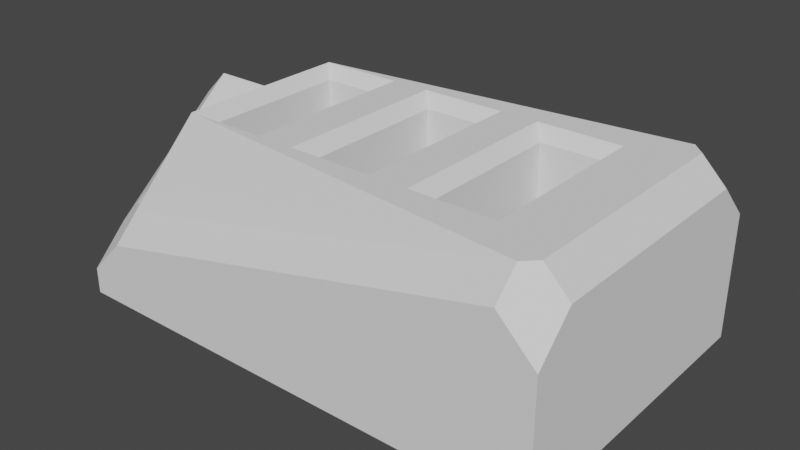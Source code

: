 # Source: usb_stand_0.2mm_hole_offset.blend  (saved by Blender 2.91.10; exported with 4.5.12 LTS)
import bpy
from mathutils import Matrix  # noqa: F401  (used for matrix-valued properties, if any)

bpy.ops.wm.read_factory_settings(use_empty=True)
scene = bpy.context.scene
scene.name = 'Scene'

# ---- collections
col_collection = bpy.data.collections.new('Collection'); scene.collection.children.link(col_collection)

# ---- world
world_world = bpy.data.worlds.new('World'); scene.world = world_world
world_world.use_nodes = True; world_world.node_tree.nodes.clear()
_N = world_world.node_tree.nodes; _L = world_world.node_tree.links
n0 = _N.new('ShaderNodeOutputWorld'); n0.name = 'World Output'; n0.location = (300, 300)
n1 = _N.new('ShaderNodeBackground'); n1.name = 'Background'; n1.location = (10, 300)
n1.inputs[0].default_value = (0.05088, 0.05088, 0.05088, 1.0)
_L.new(n1.outputs[0], n0.inputs[0])
n0.is_active_output = True
world_world.color = (0.05088, 0.05088, 0.05088)
world_world.use_sun_shadow = False
world_world.sun_shadow_jitter_overblur = 0.0

# ---- meshes
me_vert = bpy.data.meshes.new('Vert')
me_vert.from_pydata([(0.0, 0.0, 0.0), (0.0, 25.0, 0.0), (40.0, 0.0, 0.0), (40.0, 25.0, 0.0), (17.55, 6.3, 5.0), (17.55, 18.7, 5.0), (22.45, 6.3, 5.0), (22.45, 18.7, 5.0), (27.55, 6.3, 5.0), (27.55, 18.7, 5.0), (32.45, 6.3, 5.0), (32.45, 18.7, 5.0), (7.55, 6.3, 5.0), (7.55, 18.7, 5.0), (12.45, 6.3, 5.0), (12.45, 18.7, 5.0), (6.55, 5.3, 15.0), (7.55, 6.3, 14.0), (7.55, 18.7, 14.0), (6.55, 19.7, 15.0), (13.45, 5.3, 15.0), (12.45, 6.3, 14.0), (13.45, 19.7, 15.0), (12.45, 18.7, 14.0), (26.55, 5.3, 15.0), (27.55, 6.3, 14.0), (33.45, 19.7, 15.0), (32.45, 18.7, 14.0), (33.45, 5.3, 15.0), (32.45, 6.3, 14.0), (27.55, 18.7, 14.0), (26.55, 19.7, 15.0), (23.45, 19.7, 15.0), (22.45, 18.7, 14.0), (16.55, 19.7, 15.0), (17.55, 18.7, 14.0), (16.55, 5.3, 15.0), (17.55, 6.3, 14.0), (23.45, 5.3, 15.0), (22.45, 6.3, 14.0), (6.55, 12.5, 15.0), (13.45, 12.5, 15.0), (33.45, 12.5, 15.0), (26.55, 12.5, 15.0), (16.55, 12.5, 15.0), (23.45, 12.5, 15.0), (-1.44e-08, 7.451e-09, 2.11), (-1.44e-08, 25.0, 2.11), (40.0, 0.0, 10.0), (40.0, 25.0, 10.0), (2.0, 12.5, 15.0), (0.0, 12.5, 13.0), (38.0, 12.5, 15.0), (3.0, 7.451e-09, 5.11), (3.0, 2.0, 7.11), (2.0, 3.0, 7.11), (-1.44e-08, 3.0, 5.11), (3.0, 23.0, 7.11), (3.0, 25.0, 5.11), (-1.44e-08, 22.0, 5.11), (2.0, 22.0, 7.11), (40.0, 3.0, 13.0), (38.0, 3.0, 15.0), (37.0, 2.0, 15.0), (37.0, 0.0, 13.0), (38.0, 22.0, 15.0), (40.0, 22.0, 13.0), (37.0, 25.0, 13.0), (37.0, 23.0, 15.0), (2.5, 22.5, 7.11), (2.5, 2.5, 7.11)], [], [(29, 27, 11, 10), (33, 7, 6, 39), (40, 50, 55), (38, 45, 32, 33, 39), (37, 4, 5, 35), (61, 66, 65, 52, 62), (9, 30, 25, 8), (2, 3, 49, 66, 61, 48), (59, 69, 58), (34, 44, 36, 37, 35), (8, 25, 29, 10), (30, 31, 43), (11, 27, 30, 9), (4, 37, 39, 6), (20, 41, 22, 23, 21), (23, 18, 13, 15), (17, 21, 14, 12), (7, 33, 35, 5), (0, 2, 48, 64, 53, 46), (61, 62, 63, 64, 48), (5, 4, 6, 7), (15, 13, 12, 14), (22, 19, 18, 23), (16, 20, 21, 17), (29, 25, 24, 28), (9, 8, 10, 11), (35, 33, 32, 34), (1, 3, 2, 0), (39, 37, 36, 38), (26, 31, 30, 27), (1, 0, 46, 56, 51, 59, 47), (40, 60, 50), (3, 1, 47, 58, 67, 49), (65, 66, 49, 67, 68), (63, 16, 54), (23, 15, 14, 21), (63, 54, 53, 64), (51, 56, 55, 50), (17, 18, 19, 40, 16), (50, 60, 59, 51), (57, 68, 67, 58), (28, 24, 43, 45, 38, 36, 44, 41, 20, 16, 63, 62, 52, 42), (54, 16, 70), (16, 40, 70), (70, 40, 55), (40, 69, 60), (19, 22, 41, 44, 34, 32, 45, 43, 31, 26, 42, 52, 65, 68), (40, 19, 69), (69, 19, 57), (57, 19, 68), (18, 17, 12, 13), (56, 53, 70), (27, 29, 28, 42, 26), (47, 59, 58), (59, 60, 69), (69, 57, 58), (55, 56, 70), (56, 46, 53), (70, 53, 54), (24, 25, 43), (25, 30, 43)])
me_vert.use_remesh_fix_poles = True
me_vert.use_remesh_preserve_attributes = False
me_vert.use_mirror_vertex_groups = False
me_vert.update()

# ---- objects
ob_vert = bpy.data.objects.new('Vert', me_vert)

# ---- transforms, parenting, visibility, modifiers, constraints
ob_vert.location = (0.0, 0.0, 0.0)
ob_vert.lineart.crease_threshold = 0.0

# ---- collection membership
col_collection.objects.link(ob_vert)

# ---- scene / render settings (as saved in the file)
scene.frame_start = 1; scene.frame_end = 250; scene.frame_set(1)
scene.render.engine = 'BLENDER_EEVEE_NEXT'
scene.cycles.use_denoising = False
scene.cycles.samples = 128
scene.cycles.sampling_pattern = 'TABULATED_SOBOL'
scene.cycles.use_adaptive_sampling = False
scene.cycles.use_light_tree = False
scene.view_settings.view_transform = 'Filmic'
scene.unit_settings.scale_length = 0.001
bpy.context.view_layer.update()

# ---- added for rendering (the .blend has no active camera and no usable light): camera, sun
cam_auto = bpy.data.cameras.new('AutoCamera')
cam_auto.lens = 50.0
cam_auto.sensor_width = 36.0
cam_auto.clip_end = 1000.0
ob_auto_camera = bpy.data.objects.new('AutoCamera', cam_auto)
scene.collection.objects.link(ob_auto_camera)
ob_auto_camera.location = (65.7963, -42.4555, 44.137)
ob_auto_camera.rotation_euler = (1.09748, -7.21219e-08, 0.694738)
scene.camera = ob_auto_camera
light_auto_sun = bpy.data.lights.new('AutoSun', 'SUN')
light_auto_sun.energy = 3.0
light_auto_sun.angle = 0.0523599
ob_auto_sun = bpy.data.objects.new('AutoSun', light_auto_sun)
scene.collection.objects.link(ob_auto_sun)
ob_auto_sun.rotation_euler = (0.872665, 0.174533, 0.523599)
bpy.context.view_layer.update()
